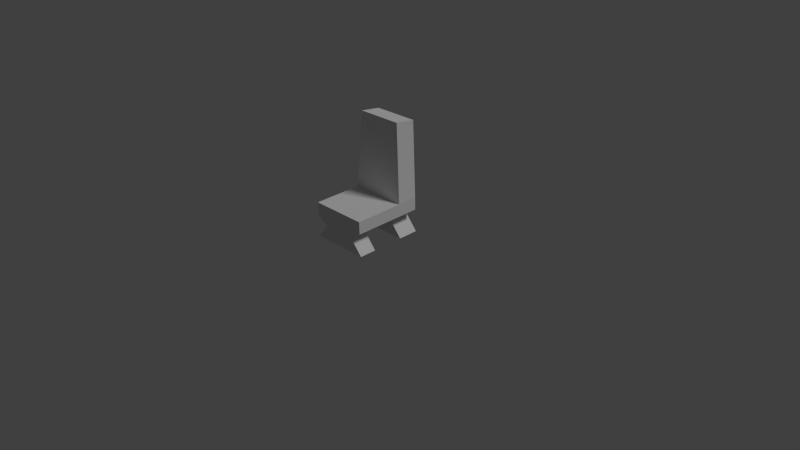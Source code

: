 # Source: seat_0.blend  (saved by Blender 2.79.0; exported with 4.5.12 LTS)
import bpy
from mathutils import Matrix  # noqa: F401  (used for matrix-valued properties, if any)

bpy.ops.wm.read_factory_settings(use_empty=True)
scene = bpy.context.scene
scene.name = 'Untitled'

# ---- collections
col_collection_1 = bpy.data.collections.new('Collection 1'); scene.collection.children.link(col_collection_1)

# ---- world
world_world = bpy.data.worlds.new('World'); scene.world = world_world
world_world.color = (0.05088, 0.05088, 0.05088)
world_world.use_sun_shadow = False
world_world.sun_shadow_jitter_overblur = 0.0
world_world.cycles.sampling_method = 'NONE'
world_world.cycles.sample_map_resolution = 256

# ---- cameras
cam_camera = bpy.data.cameras.new('Camera')
cam_camera.clip_end = 100.0
cam_camera.lens = 35.0
cam_camera.sensor_width = 32.0
cam_camera.sensor_height = 18.0
cam_camera.ortho_scale = 7.314
cam_camera.dof.focus_distance = 0.0
cam_camera.dof.aperture_fstop = 128.0

# ---- lights
light_lamp = bpy.data.lights.new('Lamp', 'SUN')
light_lamp.transmission_factor = 0.0
light_lamp.cutoff_distance = 30.0
light_lamp.angle = 0.1993
light_lamp.energy = 1.0
light_lamp.shadow_buffer_clip_start = 1.001
light_lamp.shadow_soft_size = 0.1
light_lamp.shadow_cascade_max_distance = 1000.0
light_lamp.cycles.use_multiple_importance_sampling = False

# ---- meshes
me_model_0 = bpy.data.meshes.new('Model_0')
me_model_0.from_pydata([(0.3943, 0.468, 0.3455), (0.3943, 0.468, 0.5135), (0.3943, -0.197, 0.3455), (0.3943, -0.197, 0.5135), (-0.3857, 0.468, 0.3455), (-0.3857, 0.468, 0.5135), (-0.3857, -0.197, 0.3455), (-0.3857, -0.197, 0.5135), (0.3943, -0.4775, 0.5135), (0.3943, -0.4775, 0.3455), (-0.3857, -0.4775, 0.3455), (-0.3857, -0.4775, 0.5135), (0.3163, -0.2552, 1.56), (-0.3077, -0.2552, 1.56), (0.3163, -0.5329, 1.521), (-0.3077, -0.5329, 1.521), (0.3943, 0.2352, 0.3455), (0.3943, 0.2352, 0.5135), (-0.3857, 0.2352, 0.3455), (-0.3857, 0.2352, 0.5135), (0.2383, 0.2352, 0.2309), (0.2383, 0.468, 0.2309), (-0.2297, -0.197, 0.2309), (0.2383, -0.197, 0.2309), (-0.2297, 0.468, 0.2309), (-0.2297, -0.4775, 0.2309), (0.2383, -0.4775, 0.2309), (-0.2297, 0.2352, 0.2309), (0.4021, 0.2352, 0.03736), (0.4021, 0.468, 0.03736), (-0.3935, -0.197, 0.03736), (0.4021, -0.197, 0.03736), (-0.3935, 0.468, 0.03736), (-0.3935, -0.4775, 0.03736), (0.4021, -0.4775, 0.03736), (-0.3935, 0.2352, 0.03736)], [], [(16, 17, 3, 2), (3, 7, 13, 12), (18, 19, 5, 4), (4, 5, 1, 0), (18, 4, 24, 27), (19, 17, 1, 5), (9, 8, 11, 10), (2, 3, 8, 9), (7, 6, 10, 11), (4, 0, 21, 24), (12, 13, 15, 14), (7, 11, 15, 13), (11, 8, 14, 15), (8, 3, 12, 14), (7, 3, 17, 19), (2, 6, 18, 16), (6, 7, 19, 18), (0, 1, 17, 16), (25, 22, 30, 33), (20, 27, 35, 28), (10, 6, 22, 25), (6, 2, 23, 22), (9, 10, 25, 26), (16, 18, 27, 20), (0, 16, 20, 21), (2, 9, 26, 23), (26, 25, 33, 34), (22, 23, 31, 30), (27, 24, 32, 35), (23, 26, 34, 31), (24, 21, 29, 32), (21, 20, 28, 29)])
_uv = me_model_0.uv_layers.new(name='UVMap')
_uv.uv.foreach_set('vector', [0.0, 0.0, 0.0, 0.0, 0.0, 0.0, 0.0, 0.0, 0.0, 0.0, 0.0, 0.0, 0.0, 0.0, 0.0, 0.0, 0.0, 0.0, 0.0, 0.0, 0.0, 0.0, 0.0, 0.0, 0.0, 0.0, 0.0, 0.0, 0.0, 0.0, 0.0, 0.0, 0.0, 0.0, 0.0, 0.0, 0.0, 0.0, 0.0, 0.0, 0.0, 0.0, 0.0, 0.0, 0.0, 0.0, 0.0, 0.0, 0.0, 0.0, 0.0, 0.0, 0.0, 0.0, 0.0, 0.0, 0.0, 0.0, 0.0, 0.0, 0.0, 0.0, 0.0, 0.0, 0.0, 0.0, 0.0, 0.0, 0.0, 0.0, 0.0, 0.0, 0.0, 0.0, 0.0, 0.0, 0.0, 0.0, 0.0, 0.0, 0.0, 0.0, 0.0, 0.0, 0.0, 0.0, 0.0, 0.0, 0.0, 0.0, 0.0, 0.0, 0.0, 0.0, 0.0, 0.0, 0.0, 0.0, 0.0, 0.0, 0.0, 0.0, 0.0, 0.0, 0.0, 0.0, 0.0, 0.0, 0.0, 0.0, 0.0, 0.0, 0.0, 0.0, 0.0, 0.0, 0.0, 0.0, 0.0, 0.0, 0.0, 0.0, 0.0, 0.0, 0.0, 0.0, 0.0, 0.0, 0.0, 0.0, 0.0, 0.0, 0.0, 0.0, 0.0, 0.0, 0.0, 0.0, 0.0, 0.0, 0.0, 0.0, 0.0, 0.0, 0.0, 0.0, 0.0, 0.0, 0.0, 0.0, 0.0, 0.0, 0.0, 0.0, 0.0, 0.0, 0.0, 0.0, 0.0, 0.0, 0.0, 0.0, 0.0, 0.0, 0.0, 0.0, 0.0, 0.0, 0.0, 0.0, 0.0, 0.0, 0.0, 0.0, 0.0, 0.0, 0.0, 0.0, 0.0, 0.0, 0.0, 0.0, 0.0, 0.0, 0.0, 0.0, 0.0, 0.0, 0.0, 0.0, 0.0, 0.0, 0.0, 0.0, 0.0, 0.0, 0.0, 0.0, 0.0, 0.0, 0.0, 0.0, 0.0, 0.0, 0.0, 0.0, 0.0, 0.0, 0.0, 0.0, 0.0, 0.0, 0.0, 0.0, 0.0, 0.0, 0.0, 0.0, 0.0, 0.0, 0.0, 0.0, 0.0, 0.0, 0.0, 0.0, 0.0, 0.0, 0.0, 0.0, 0.0, 0.0, 0.0, 0.0, 0.0, 0.0, 0.0, 0.0, 0.0, 0.0, 0.0, 0.0, 0.0, 0.0, 0.0, 0.0, 0.0, 0.0, 0.0, 0.0, 0.0, 0.0, 0.0, 0.0, 0.0, 0.0])
me_model_0.use_remesh_preserve_volume = False
me_model_0.use_remesh_preserve_attributes = False
me_model_0.use_mirror_vertex_groups = False
me_model_0.update()
me_model_0.normals_split_custom_set([tuple(v) for v in zip(*[iter([1.0, -3.079e-07, 3.67e-14, 1.0, -3.079e-07, 3.67e-14, 1.0, -3.079e-07, 3.67e-14, 1.0, -3.079e-07, 3.67e-14, 2.93e-07, 0.9985, 0.05554, 2.93e-07, 0.9985, 0.05554, 2.93e-07, 0.9985, 0.05554, 2.93e-07, 0.9985, 0.05554, -1.0, 5.718e-07, 0.0, -1.0, 5.718e-07, 0.0, -1.0, 5.718e-07, 0.0, -1.0, 5.718e-07, 0.0, 3.057e-07, 1.0, 0.0, 3.057e-07, 1.0, 0.0, 3.057e-07, 1.0, 0.0, 3.057e-07, 1.0, 0.0, -0.5919, 1.52e-07, -0.806, -0.5919, 1.52e-07, -0.806, -0.5919, 1.52e-07, -0.806, -0.5919, 1.52e-07, -0.806, -1.769e-08, 0.0, 1.0, -1.769e-08, 0.0, 1.0, -1.769e-08, 0.0, 1.0, -1.769e-08, 0.0, 1.0, -3.057e-07, -1.0, 0.0, -3.057e-07, -1.0, 0.0, -3.057e-07, -1.0, 0.0, -3.057e-07, -1.0, 0.0, 1.0, -3.163e-07, 0.0, 1.0, -3.163e-07, 0.0, 1.0, -3.163e-07, 0.0, 1.0, -3.163e-07, 0.0, -1.0, 4.745e-07, 0.0, -1.0, 4.745e-07, 0.0, -1.0, 4.745e-07, 0.0, -1.0, 4.745e-07, 0.0, 3.343e-07, 1.0, -8.338e-07, 3.343e-07, 1.0, -8.338e-07, 3.343e-07, 1.0, -8.338e-07, 3.343e-07, 1.0, -8.338e-07, 2.815e-08, -0.1399, 0.9902, 2.815e-08, -0.1399, 0.9902, 2.815e-08, -0.1399, 0.9902, 2.815e-08, -0.1399, 0.9902, -0.9971, -0.005305, 0.07545, -0.9971, -0.005305, 0.07545, -0.9971, -0.005305, 0.07545, -0.9971, -0.005305, 0.07545, -3.384e-07, -0.9985, -0.05497, -3.384e-07, -0.9985, -0.05497, -3.384e-07, -0.9985, -0.05497, -3.384e-07, -0.9985, -0.05497, 0.9971, -0.005306, 0.07545, 0.9971, -0.005306, 0.07545, 0.9971, -0.005306, 0.07545, 0.9971, -0.005306, 0.07545, -9.526e-09, 1.379e-07, 1.0, -9.526e-09, 1.379e-07, 1.0, -9.526e-09, 1.379e-07, 1.0, -9.526e-09, 1.379e-07, 1.0, -1.924e-08, -1.379e-07, -1.0, -1.924e-08, -1.379e-07, -1.0, -1.924e-08, -1.379e-07, -1.0, -1.924e-08, -1.379e-07, -1.0, -1.0, 2.053e-07, 0.0, -1.0, 2.053e-07, 0.0, -1.0, 2.053e-07, 0.0, -1.0, 2.053e-07, 0.0, 1.0, -3.812e-07, 9.088e-14, 1.0, -3.812e-07, 9.088e-14, 1.0, -3.812e-07, 9.088e-14, 1.0, -3.812e-07, 9.088e-14, -0.7634, 3.744e-07, 0.6459, -0.7634, 3.744e-07, 0.6459, -0.7634, 3.744e-07, 0.6459, -0.7634, 3.744e-07, 0.6459, -3.656e-07, -1.0, 2.437e-07, -3.656e-07, -1.0, 2.437e-07, -3.656e-07, -1.0, 2.437e-07, -3.656e-07, -1.0, 2.437e-07, -0.5919, 5.749e-08, -0.806, -0.5919, 5.749e-08, -0.806, -0.5919, 5.749e-08, -0.806, -0.5919, 5.749e-08, -0.806, 3.343e-07, 1.0, 4.169e-07, 3.343e-07, 1.0, 4.169e-07, 3.343e-07, 1.0, 4.169e-07, 3.343e-07, 1.0, 4.169e-07, -2.866e-07, -1.0, -4.169e-07, -2.866e-07, -1.0, -4.169e-07, -2.866e-07, -1.0, -4.169e-07, -2.866e-07, -1.0, -4.169e-07, -3.701e-07, -1.0, 3.127e-07, -3.701e-07, -1.0, 3.127e-07, -3.701e-07, -1.0, 3.127e-07, -3.701e-07, -1.0, 3.127e-07, 0.5919, -2.558e-07, -0.806, 0.5919, -2.558e-07, -0.806, 0.5919, -2.558e-07, -0.806, 0.5919, -2.558e-07, -0.806, 0.5919, -2.123e-07, -0.806, 0.5919, -2.123e-07, -0.806, 0.5919, -2.123e-07, -0.806, 0.5919, -2.123e-07, -0.806, -2.83e-07, -1.0, 0.0, -2.83e-07, -1.0, 0.0, -2.83e-07, -1.0, 0.0, -2.83e-07, -1.0, 0.0, 3.302e-07, 1.0, 0.0, 3.302e-07, 1.0, 0.0, 3.302e-07, 1.0, 0.0, 3.302e-07, 1.0, 0.0, -0.7634, 3.249e-07, 0.6459, -0.7634, 3.249e-07, 0.6459, -0.7634, 3.249e-07, 0.6459, -0.7634, 3.249e-07, 0.6459, 0.7634, -2.506e-07, 0.6459, 0.7634, -2.506e-07, 0.6459, 0.7634, -2.506e-07, 0.6459, 0.7634, -2.506e-07, 0.6459, 3.302e-07, 1.0, -4.873e-07, 3.302e-07, 1.0, -4.873e-07, 3.302e-07, 1.0, -4.873e-07, 3.302e-07, 1.0, -4.873e-07, 0.7634, -1.757e-07, 0.6459, 0.7634, -1.757e-07, 0.6459, 0.7634, -1.757e-07, 0.6459, 0.7634, -1.757e-07, 0.6459])] * 3)])

# ---- objects
ob_model_0 = bpy.data.objects.new('Model_0', me_model_0)
ob_camera_001 = bpy.data.objects.new('Camera.001', cam_camera)
ob_lamp = bpy.data.objects.new('Lamp', light_lamp)
ob_camera = bpy.data.objects.new('Camera', cam_camera)

# ---- transforms, parenting, visibility, modifiers, constraints
ob_model_0.location = (0.0, 0.0, 0.0)
ob_model_0.rotation_euler = (1.192e-07, -0.0, 3.142)
ob_model_0.lineart.crease_threshold = 0.0
ob_camera_001.location = (7.488, -6.535, 5.363)
ob_camera_001.rotation_euler = (1.088, 0.01604, 0.8046)
ob_camera_001.lock_rotations_4d = False
ob_camera_001.empty_display_type = 'ARROWS'
ob_camera_001.color = (0.0, 0.0, 0.0, 0.0)
ob_camera_001.display_type = 'WIRE'
ob_camera_001.lineart.crease_threshold = 0.0
ob_lamp.location = (4.076, 1.005, 5.904)
ob_lamp.rotation_euler = (0.6503, 0.05522, 1.866)
ob_lamp.lock_rotations_4d = False
ob_lamp.empty_display_type = 'ARROWS'
ob_lamp.color = (0.0, 0.0, 0.0, 0.0)
ob_lamp.lineart.crease_threshold = 0.0
ob_camera.location = (7.481, -6.508, 5.344)
ob_camera.rotation_euler = (1.088, 0.01604, 0.8046)
ob_camera.lock_rotations_4d = False
ob_camera.empty_display_type = 'ARROWS'
ob_camera.color = (0.0, 0.0, 0.0, 0.0)
ob_camera.display_type = 'WIRE'
ob_camera.lineart.crease_threshold = 0.0

# ---- collection membership
col_collection_1.objects.link(ob_model_0)
col_collection_1.objects.link(ob_camera_001)
col_collection_1.objects.link(ob_lamp)
col_collection_1.objects.link(ob_camera)

# ---- scene / render settings (as saved in the file)
scene.camera = ob_camera
scene.frame_start = 2; scene.frame_end = 250; scene.frame_set(112)
scene.render.engine = 'BLENDER_EEVEE_NEXT'
scene.render.resolution_percentage = 50
scene.render.dither_intensity = 0.0
scene.cycles.use_denoising = False
scene.cycles.samples = 10
scene.cycles.sampling_pattern = 'TABULATED_SOBOL'
scene.cycles.light_sampling_threshold = 0.0
scene.cycles.use_adaptive_sampling = False
scene.cycles.use_light_tree = False
scene.cycles.blur_glossy = 0.0
scene.cycles.pixel_filter_type = 'GAUSSIAN'
scene.cycles.sample_clamp_indirect = 0.0
scene.view_settings.view_transform = 'Standard'
bpy.context.view_layer.update()
